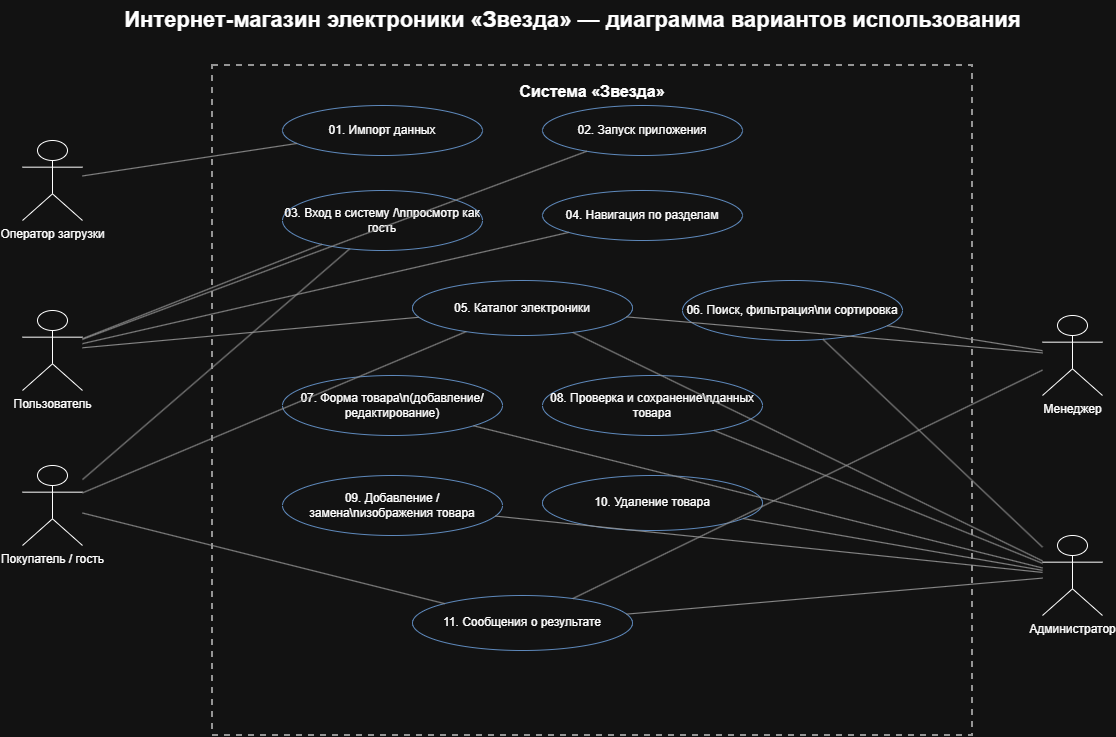

The diagram above was exported from draw.io. Its source (the exported page's mxGraphModel, read from the mxfile embedded in the PNG):
<mxGraphModel dx="1158" dy="1408" grid="1" gridSize="10" guides="1" tooltips="1" connect="1" arrows="1" fold="1" page="1" pageScale="1" pageWidth="1160" pageHeight="800" math="0" shadow="0">
  <root>
    <mxCell id="0" />
    <mxCell id="1" parent="0" />
    <mxCell id="title" parent="1" style="text;html=1;align=center;verticalAlign=middle;fontSize=22;fontStyle=1;strokeColor=none;fillColor=none;" value="Интернет-магазин электроники «Звезда» — диаграмма вариантов использования" vertex="1">
      <mxGeometry height="40" width="700" x="240" y="15" as="geometry" />
    </mxCell>
    <mxCell id="boundary" parent="1" style="rounded=0;whiteSpace=wrap;html=1;dashed=1;strokeWidth=2;strokeColor=#666666;fillColor=none;verticalAlign=top;align=center;fontSize=16;fontStyle=1;spacingTop=10;" value="Система «Звезда»" vertex="1">
      <mxGeometry height="670" width="760" x="230" y="80" as="geometry" />
    </mxCell>
    <mxCell id="a1" parent="1" style="shape=umlActor;verticalLabelPosition=bottom;verticalAlign=top;html=1;outlineConnect=0;fontSize=12;" value="Оператор загрузки" vertex="1">
      <mxGeometry height="80" width="60" x="40" y="155" as="geometry" />
    </mxCell>
    <mxCell id="a2" parent="1" style="shape=umlActor;verticalLabelPosition=bottom;verticalAlign=top;html=1;outlineConnect=0;fontSize=12;" value="Пользователь" vertex="1">
      <mxGeometry height="80" width="60" x="40" y="325" as="geometry" />
    </mxCell>
    <mxCell id="a3" parent="1" style="shape=umlActor;verticalLabelPosition=bottom;verticalAlign=top;html=1;outlineConnect=0;fontSize=12;" value="Покупатель / гость" vertex="1">
      <mxGeometry height="80" width="60" x="40" y="480" as="geometry" />
    </mxCell>
    <mxCell id="a4" parent="1" style="shape=umlActor;verticalLabelPosition=bottom;verticalAlign=top;html=1;outlineConnect=0;fontSize=12;" value="Менеджер" vertex="1">
      <mxGeometry height="80" width="60" x="1060" y="330" as="geometry" />
    </mxCell>
    <mxCell id="a5" parent="1" style="shape=umlActor;verticalLabelPosition=bottom;verticalAlign=top;html=1;outlineConnect=0;fontSize=12;" value="Администратор" vertex="1">
      <mxGeometry height="80" width="60" x="1060" y="550" as="geometry" />
    </mxCell>
    <mxCell id="u1" parent="1" style="ellipse;whiteSpace=wrap;html=1;aspect=fixed;fillColor=#ffffff;strokeColor=#4f81bd;fontSize=12;" value="01. Импорт данных" vertex="1">
      <mxGeometry height="50" width="200" x="300" y="120" as="geometry" />
    </mxCell>
    <mxCell id="u2" parent="1" style="ellipse;whiteSpace=wrap;html=1;aspect=fixed;fillColor=#ffffff;strokeColor=#4f81bd;fontSize=12;" value="02. Запуск приложения" vertex="1">
      <mxGeometry height="50" width="200" x="560" y="120" as="geometry" />
    </mxCell>
    <mxCell id="u3" parent="1" style="ellipse;whiteSpace=wrap;html=1;aspect=fixed;fillColor=#ffffff;strokeColor=#4f81bd;fontSize=12;" value="03. Вход в систему /\nпросмотр как гость" vertex="1">
      <mxGeometry height="60" width="200" x="300" y="205" as="geometry" />
    </mxCell>
    <mxCell id="u4" parent="1" style="ellipse;whiteSpace=wrap;html=1;aspect=fixed;fillColor=#ffffff;strokeColor=#4f81bd;fontSize=12;" value="04. Навигация по разделам" vertex="1">
      <mxGeometry height="50" width="200" x="560" y="205" as="geometry" />
    </mxCell>
    <mxCell id="u5" parent="1" style="ellipse;whiteSpace=wrap;html=1;aspect=fixed;fillColor=#ffffff;strokeColor=#4f81bd;fontSize=12;" value="05. Каталог электроники" vertex="1">
      <mxGeometry height="55" width="220" x="430" y="295" as="geometry" />
    </mxCell>
    <mxCell id="u6" parent="1" style="ellipse;whiteSpace=wrap;html=1;aspect=fixed;fillColor=#ffffff;strokeColor=#4f81bd;fontSize=12;" value="06. Поиск, фильтрация\nи сортировка" vertex="1">
      <mxGeometry height="60" width="220" x="700" y="295" as="geometry" />
    </mxCell>
    <mxCell id="u7" parent="1" style="ellipse;whiteSpace=wrap;html=1;aspect=fixed;fillColor=#ffffff;strokeColor=#4f81bd;fontSize=12;" value="07. Форма товара\n(добавление/редактирование)" vertex="1">
      <mxGeometry height="60" width="220" x="300" y="390" as="geometry" />
    </mxCell>
    <mxCell id="u8" parent="1" style="ellipse;whiteSpace=wrap;html=1;aspect=fixed;fillColor=#ffffff;strokeColor=#4f81bd;fontSize=12;" value="08. Проверка и сохранение\nданных товара" vertex="1">
      <mxGeometry height="60" width="220" x="560" y="390" as="geometry" />
    </mxCell>
    <mxCell id="u9" parent="1" style="ellipse;whiteSpace=wrap;html=1;aspect=fixed;fillColor=#ffffff;strokeColor=#4f81bd;fontSize=12;" value="09. Добавление / замена\nизображения товара" vertex="1">
      <mxGeometry height="60" width="220" x="300" y="490" as="geometry" />
    </mxCell>
    <mxCell id="u10" parent="1" style="ellipse;whiteSpace=wrap;html=1;aspect=fixed;fillColor=#ffffff;strokeColor=#4f81bd;fontSize=12;" value="10. Удаление товара" vertex="1">
      <mxGeometry height="55" width="220" x="560" y="490" as="geometry" />
    </mxCell>
    <mxCell id="u11" parent="1" style="ellipse;whiteSpace=wrap;html=1;aspect=fixed;fillColor=#ffffff;strokeColor=#4f81bd;fontSize=12;" value="11. Сообщения о результате" vertex="1">
      <mxGeometry height="55" width="220" x="430" y="610" as="geometry" />
    </mxCell>
    <mxCell id="e1" edge="1" parent="1" source="a1" style="endArrow=none;html=1;rounded=0;strokeColor=#666666;" target="u1" value="">
      <mxGeometry relative="1" as="geometry" />
    </mxCell>
    <mxCell id="e2" edge="1" parent="1" source="a2" style="endArrow=none;html=1;rounded=0;strokeColor=#666666;" target="u2" value="">
      <mxGeometry relative="1" as="geometry" />
    </mxCell>
    <mxCell id="e3" edge="1" parent="1" source="a2" style="endArrow=none;html=1;rounded=0;strokeColor=#666666;" target="u3" value="">
      <mxGeometry relative="1" as="geometry" />
    </mxCell>
    <mxCell id="e4" edge="1" parent="1" source="a2" style="endArrow=none;html=1;rounded=0;strokeColor=#666666;" target="u4" value="">
      <mxGeometry relative="1" as="geometry" />
    </mxCell>
    <mxCell id="e5" edge="1" parent="1" source="a2" style="endArrow=none;html=1;rounded=0;strokeColor=#666666;" target="u5" value="">
      <mxGeometry relative="1" as="geometry" />
    </mxCell>
    <mxCell id="e6" edge="1" parent="1" source="a3" style="endArrow=none;html=1;rounded=0;strokeColor=#666666;" target="u3" value="">
      <mxGeometry relative="1" as="geometry" />
    </mxCell>
    <mxCell id="e7" edge="1" parent="1" source="a3" style="endArrow=none;html=1;rounded=0;strokeColor=#666666;" target="u5" value="">
      <mxGeometry relative="1" as="geometry" />
    </mxCell>
    <mxCell id="e8" edge="1" parent="1" source="a3" style="endArrow=none;html=1;rounded=0;strokeColor=#666666;" target="u11" value="">
      <mxGeometry relative="1" as="geometry" />
    </mxCell>
    <mxCell id="e9" edge="1" parent="1" source="a4" style="endArrow=none;html=1;rounded=0;strokeColor=#666666;" target="u5" value="">
      <mxGeometry relative="1" as="geometry" />
    </mxCell>
    <mxCell id="e10" edge="1" parent="1" source="a4" style="endArrow=none;html=1;rounded=0;strokeColor=#666666;" target="u6" value="">
      <mxGeometry relative="1" as="geometry" />
    </mxCell>
    <mxCell id="e11" edge="1" parent="1" source="a4" style="endArrow=none;html=1;rounded=0;strokeColor=#666666;" target="u11" value="">
      <mxGeometry relative="1" as="geometry" />
    </mxCell>
    <mxCell id="e12" edge="1" parent="1" source="a5" style="endArrow=none;html=1;rounded=0;strokeColor=#666666;" target="u5" value="">
      <mxGeometry relative="1" as="geometry" />
    </mxCell>
    <mxCell id="e13" edge="1" parent="1" source="a5" style="endArrow=none;html=1;rounded=0;strokeColor=#666666;" target="u6" value="">
      <mxGeometry relative="1" as="geometry" />
    </mxCell>
    <mxCell id="e14" edge="1" parent="1" source="a5" style="endArrow=none;html=1;rounded=0;strokeColor=#666666;" target="u7" value="">
      <mxGeometry relative="1" as="geometry" />
    </mxCell>
    <mxCell id="e15" edge="1" parent="1" source="a5" style="endArrow=none;html=1;rounded=0;strokeColor=#666666;" target="u8" value="">
      <mxGeometry relative="1" as="geometry" />
    </mxCell>
    <mxCell id="e16" edge="1" parent="1" source="a5" style="endArrow=none;html=1;rounded=0;strokeColor=#666666;" target="u9" value="">
      <mxGeometry relative="1" as="geometry" />
    </mxCell>
    <mxCell id="e17" edge="1" parent="1" source="a5" style="endArrow=none;html=1;rounded=0;strokeColor=#666666;" target="u10" value="">
      <mxGeometry relative="1" as="geometry" />
    </mxCell>
    <mxCell id="e18" edge="1" parent="1" source="a5" style="endArrow=none;html=1;rounded=0;strokeColor=#666666;" target="u11" value="">
      <mxGeometry relative="1" as="geometry" />
    </mxCell>
  </root>
</mxGraphModel>